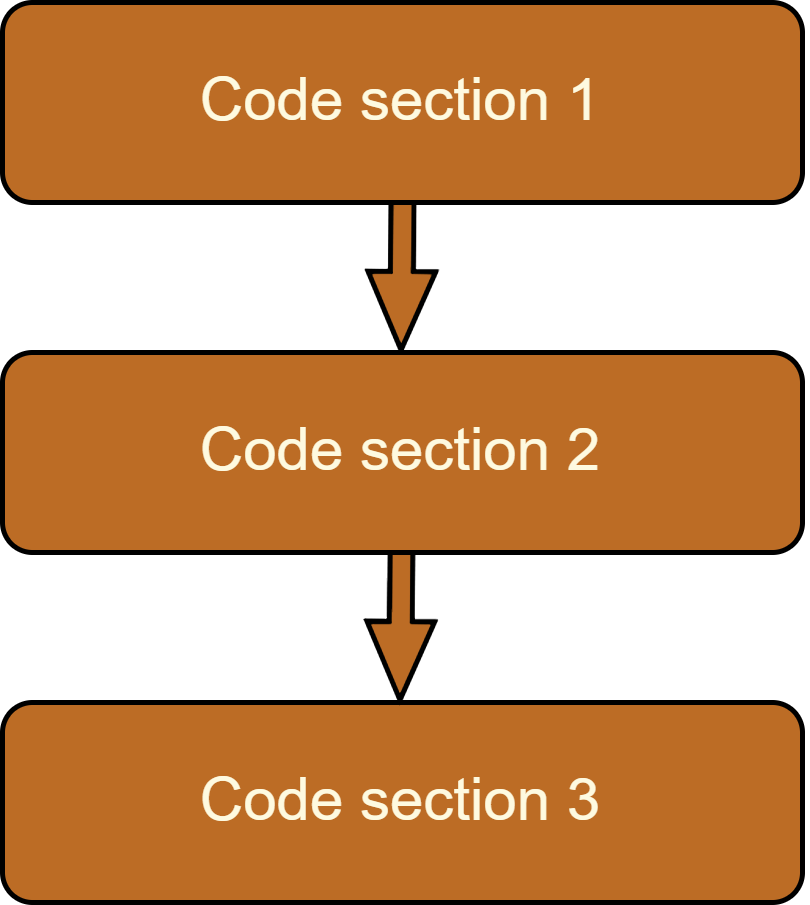

The diagram above was exported from draw.io. Its source (the exported page's mxGraphModel, read from the mxfile embedded in the PNG):
<mxGraphModel dx="1185" dy="648" grid="1" gridSize="10" guides="1" tooltips="1" connect="1" arrows="1" fold="1" page="1" pageScale="1" pageWidth="850" pageHeight="1100" background="#ffffff" math="0" shadow="0">
  <root>
    <mxCell id="0" />
    <mxCell id="1" parent="0" />
    <mxCell id="2" value="Code section 3" style="rounded=1;whiteSpace=wrap;html=1;fillColor=#BC6C25;strokeColor=#000000;fontColor=#FEFAE0;" vertex="1" parent="1">
      <mxGeometry x="40" y="180" width="160" height="40" as="geometry" />
    </mxCell>
    <mxCell id="3" value="" style="shape=flexArrow;endArrow=classic;html=1;rounded=0;endWidth=8;endSize=4.897142857142858;width=4.571428571428571;fillColor=#BC6C25;labelBackgroundColor=#283618;strokeColor=#000000;fontColor=#FEFAE0;" edge="1" parent="1">
      <mxGeometry width="50" height="50" relative="1" as="geometry">
        <mxPoint x="120" y="130" as="sourcePoint" />
        <mxPoint x="119.5" y="180" as="targetPoint" />
      </mxGeometry>
    </mxCell>
    <mxCell id="4" value="" style="shape=flexArrow;endArrow=classic;html=1;rounded=0;endWidth=8;endSize=4.897142857142858;width=4.571428571428571;fillColor=#BC6C25;labelBackgroundColor=#283618;strokeColor=#000000;fontColor=#FEFAE0;" edge="1" parent="1">
      <mxGeometry width="50" height="50" relative="1" as="geometry">
        <mxPoint x="120.21000000000004" y="60" as="sourcePoint" />
        <mxPoint x="119.71000000000004" y="110" as="targetPoint" />
      </mxGeometry>
    </mxCell>
    <mxCell id="5" value="Code section 1" style="rounded=1;whiteSpace=wrap;html=1;fillColor=#BC6C25;strokeColor=#000000;fontColor=#FEFAE0;" vertex="1" parent="1">
      <mxGeometry x="40" y="40" width="160" height="40" as="geometry" />
    </mxCell>
    <mxCell id="6" value="Code section 2" style="rounded=1;whiteSpace=wrap;html=1;fillColor=#BC6C25;strokeColor=#000000;fontColor=#FEFAE0;" vertex="1" parent="1">
      <mxGeometry x="40" y="110" width="160" height="40" as="geometry" />
    </mxCell>
  </root>
</mxGraphModel>